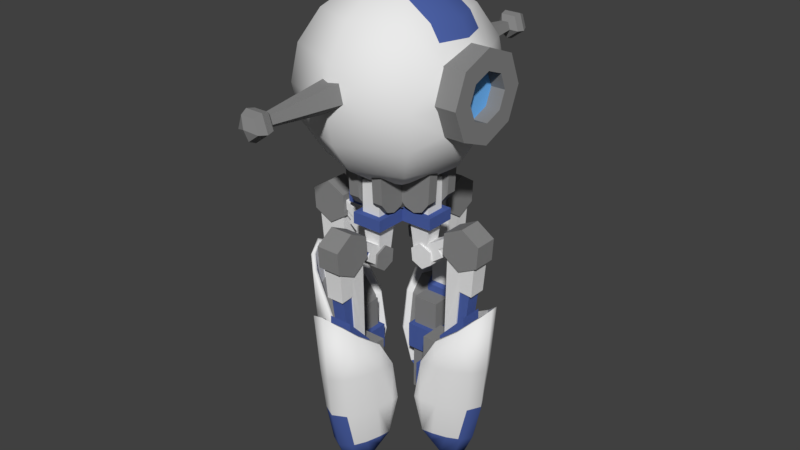 # Source: bleep.blend  (saved by Blender 2.78.0; exported with 4.5.12 LTS)
import bpy
from mathutils import Matrix  # noqa: F401  (used for matrix-valued properties, if any)

bpy.ops.wm.read_factory_settings(use_empty=True)
scene = bpy.context.scene
scene.name = 'Scene'

# ---- collections
col_collection_1 = bpy.data.collections.new('Collection 1'); scene.collection.children.link(col_collection_1)

# ---- materials (node trees are filled in below, after node groups)
mat_pomi_c1 = bpy.data.materials.new('pomi c1')
mat_pomi_c1.alpha_threshold = 0.0
mat_pomi_c1.use_transparent_shadow = False
mat_pomi_c1.diffuse_color = (0.814, 0.814, 0.814, 1.0)
mat_pomi_c1.roughness = 0.5
mat_pomi_c1.line_color = (0.0, 0.0, 0.0, 1.0)
mat_pomi_c3 = bpy.data.materials.new('pomi c3')
mat_pomi_c3.alpha_threshold = 0.0
mat_pomi_c3.use_transparent_shadow = False
mat_pomi_c3.diffuse_color = (0.2462, 0.2462, 0.2462, 1.0)
mat_pomi_c3.roughness = 0.5
mat_pomi_c2 = bpy.data.materials.new('pomi c2')
mat_pomi_c2.alpha_threshold = 0.0
mat_pomi_c2.use_transparent_shadow = False
mat_pomi_c2.diffuse_color = (0.07279, 0.1194, 0.3757, 1.0)
mat_pomi_c2.roughness = 0.5
mat_pomi_c4 = bpy.data.materials.new('pomi c4')
mat_pomi_c4.alpha_threshold = 0.0
mat_pomi_c4.use_transparent_shadow = False
mat_pomi_c4.diffuse_color = (0.1714, 0.4981, 1.0, 1.0)
mat_pomi_c4.roughness = 0.5
mat_pomi_c5 = bpy.data.materials.new('pomi c5')
mat_pomi_c5.alpha_threshold = 0.0
mat_pomi_c5.use_transparent_shadow = False
mat_pomi_c5.roughness = 0.5

# ---- material node trees

# ---- world
world_world = bpy.data.worlds.new('World'); scene.world = world_world
world_world.color = (0.05088, 0.05088, 0.05088)
world_world.use_sun_shadow = False
world_world.sun_shadow_jitter_overblur = 0.0
world_world.cycles.sampling_method = 'MANUAL'

# ---- meshes
me_cube_008 = bpy.data.meshes.new('Cube.008')
me_cube_008.from_pydata([(0.09708, 0.6498, -0.007928), (-5.322e-10, 1.014, 0.2169), (0.1203, 1.014, 0.2169), (-5.322e-10, 0.8266, 0.3403), (-5.322e-10, 0.6262, 0.24), (-5.322e-10, 0.6128, 0.01643), (0.1203, 0.6128, 0.01643), (0.1203, 0.7998, -0.107), (-5.322e-10, 0.9328, -0.3421), (0.09132, 0.9328, -0.3421), (-5.322e-10, 0.6282, -0.8439), (0.08724, 0.7651, -0.7031), (0.07423, 0.9328, -0.3421), (0.07423, 0.7914, -0.3305), (-5.322e-10, 0.8987, -0.3398), (-5.322e-10, 0.5983, -0.8794), (0.1182, 0.5983, -0.8794), (-5.322e-10, 0.5983, -0.9593), (0.1189, 0.8849, -0.8798), (-5.322e-10, 0.4107, -0.9593), (0.0, 0.8849, -0.8799), (-5.322e-10, 0.3542, -1.553), (0.1716, 0.3542, -1.553), (0.1446, 0.4063, -1.553), (-5.322e-10, 0.4063, -2.073), (0.1446, 0.4063, -2.073), (-5.322e-10, 0.9401, -1.999), (-5.322e-10, 0.756, -2.361), (0.05838, 0.7301, -2.325), (0.1153, 0.8889, -1.987), (-5.322e-10, 1.026, -1.621), (0.1359, 0.9588, -1.587), (-5.322e-10, 1.07, -1.153), (0.1518, 1.007, -1.127), (-5.322e-10, 1.086, -0.4756), (0.1433, 1.012, -0.5354), (0.1459, 0.6625, -2.197), (0.2484, 0.8618, -1.552), (0.2732, 0.8989, -1.095), (0.2414, 0.9017, -0.6443), (0.2914, 0.6607, -1.917), (0.3309, 0.7277, -1.517), (0.3367, 0.721, -0.7747), (0.2915, 0.5453, -1.895), (0.3789, 0.5695, -1.489), (0.3645, 0.5642, -1.05), (0.3569, 0.4897, -1.477), (0.3176, 0.5387, -1.489), (0.3252, 0.6041, -1.081), (-5.322e-10, 1.026, -0.8798), (0.1491, 0.9551, -0.8798), (0.2521, 0.5861, -1.888), (0.2368, 0.8568, -0.8798), (0.2974, 0.721, -0.8798), (0.1066, 0.7006, -2.169), (-5.322e-10, 0.7509, -2.272), (0.1716, 0.5734, -1.273), (0.1187, 0.6041, -1.081), (0.1182, 0.5933, -1.148), (0.1347, 0.5933, -1.148), (0.1347, 0.5734, -1.273), (0.1716, 0.5387, -1.489), (0.1716, 0.5463, -1.553), (0.1446, 0.5463, -1.553), (0.1446, 0.5861, -1.888), (0.1446, 0.6586, -2.073), (0.1189, 0.7058, -0.8799), (0.08108, 0.7519, -2.314), (-5.322e-10, 0.7773, -2.373), (-5.322e-10, 1.112, -0.4439), (0.1854, 1.034, -0.53), (0.188, 0.6843, -2.192), (0.2835, 0.9236, -0.6388), (0.3788, 0.7429, -0.7692), (0.2632, 0.6238, -2.036), (0.3335, 0.5672, -1.89), (0.3969, 0.586, -1.044), (0.3986, 0.5119, -1.474), (-5.322e-10, 0.6498, -0.007928), (-5.322e-10, 0.9568, -0.02842), (0.09708, 0.9568, -0.02842), (-5.322e-10, 1.0, -0.006724), (0.1203, 1.0, -0.006724), (0.1203, 0.8266, 0.3403), (0.1203, 0.6262, 0.24), (-5.322e-10, 0.7998, -0.107), (0.09708, 0.7998, -0.107), (0.09132, 0.7914, -0.3305), (0.08724, 0.6282, -0.8439), (0.07101, 0.7651, -0.7031), (0.07101, 0.8707, -0.5814), (0.07423, 0.8987, -0.3398), (-5.322e-10, 0.8707, -0.5814), (0.1205, 0.8707, -0.5814), (0.1182, 0.5983, -0.9593), (0.1347, 0.4107, -0.9593), (0.1347, 0.5983, -0.9593), (-5.322e-10, 0.4107, -1.273), (0.1347, 0.4107, -1.273), (-5.322e-10, 0.3542, -1.273), (0.1716, 0.3542, -1.273), (-5.322e-10, 0.4063, -1.553), (-5.322e-10, 0.7037, -2.073), (0.2181, 0.7777, -1.952), (0.3567, 0.7469, -1.066), (0.2243, 0.5994, -2.035), (0.1963, 0.6301, -1.995), (0.0, 0.4583, -2.073), (0.0, 0.6414, -2.073), (0.08322, 0.4583, -2.073), (0.08322, 0.6414, -2.073), (0.0, 0.4583, -1.901), (0.0, 0.6414, -1.901), (0.08322, 0.4583, -1.901), (0.08322, 0.6414, -1.901), (0.1364, 0.866, -1.98), (-5.322e-10, 1.029, -1.587)], [], [(46, 77, 76, 45), (46, 43, 75, 77), (4, 84, 83, 3), (2, 83, 84, 6, 7, 82), (1, 2, 82, 81), (86, 80, 79, 85, 81, 82, 7), (17, 19, 95, 96, 94), (86, 0, 88, 11, 87, 9, 80), (79, 80, 9, 8), (78, 10, 88, 0), (87, 13, 12, 9), (12, 91, 14, 8), (91, 90, 92, 14), (11, 89, 13, 87), (91, 13, 89, 90), (5, 85, 78, 0, 86, 7, 6), (16, 15, 17, 94), (97, 98, 95, 19), (95, 98, 60, 59, 96), (3, 83, 2, 1), (5, 6, 84, 4), (93, 90, 89, 11, 88, 10, 15, 16), (56, 60, 98, 97, 99, 100), (100, 99, 21, 22), (90, 93, 18, 20, 92), (23, 101, 24, 25), (65, 25, 24, 107, 109, 110, 108, 102), (68, 26, 29, 67), (29, 26, 30, 31), (31, 116, 32, 33), (33, 32, 69, 70), (43, 51, 106, 105), (73, 76, 104), (44, 41, 104, 76), (40, 75, 74), (44, 76, 77), (75, 44, 77), (35, 50, 52, 39), (42, 53, 48, 45), (29, 31, 115), (45, 48, 47, 46), (36, 54, 55, 28), (46, 47, 51, 43), (49, 20, 18, 66, 53, 52, 50), (34, 49, 50, 35), (39, 52, 53, 42), (28, 55, 27), (47, 61, 62, 63, 64, 51), (48, 57, 58, 59, 60, 56, 61, 47), (48, 53, 66, 57), (33, 70, 72, 38), (40, 103, 37, 41), (36, 71, 74, 105), (62, 61, 56, 100, 22), (59, 58, 94, 96), (73, 72, 39, 42), (72, 70, 35, 39), (70, 69, 34, 35), (76, 73, 42, 45), (67, 71, 36, 28), (68, 67, 28, 27), (22, 21, 101, 23, 63, 62), (41, 44, 75, 40), (38, 37, 31, 33), (103, 71, 67, 29, 115), (103, 40, 74, 71), (104, 38, 72, 73), (41, 37, 38, 104), (74, 75, 43, 105), (106, 54, 36, 105), (23, 25, 65, 64, 63), (51, 64, 65, 106), (55, 54, 65, 102), (106, 65, 54), (66, 18, 93, 16, 94, 58, 57), (108, 110, 114, 112), (110, 109, 113, 114), (109, 107, 111, 113), (111, 112, 114, 113), (115, 31, 37, 103), (116, 31, 30)])
me_cube_008.polygons.foreach_set('use_smooth', [1, 1, 0, 0, 0, 0, 0, 0, 0, 0, 0, 0, 0, 0, 0, 0, 0, 0, 0, 0, 0, 0, 0, 0, 0, 0, 0, 1, 1, 1, 1, 0, 1, 1, 1, 1, 1, 0, 0, 1, 0, 0, 0, 0, 0, 0, 0, 0, 0, 0, 1, 1, 1, 0, 0, 1, 1, 1, 1, 1, 1, 0, 1, 1, 1, 1, 1, 1, 1, 0, 0, 0, 0, 0, 0, 0, 0, 0, 0, 1, 1])
me_cube_008.polygons.foreach_set('material_index', [0, 0, 1, 1, 1, 1, 1, 0, 0, 0, 0, 0, 2, 0, 2, 1, 2, 1, 1, 1, 1, 2, 2, 2, 2, 1, 1, 2, 2, 0, 0, 2, 0, 0, 2, 0, 0, 0, 0, 2, 0, 2, 0, 1, 0, 0, 2, 1, 1, 1, 0, 0, 2, 2, 1, 0, 0, 0, 0, 2, 2, 2, 0, 0, 2, 2, 0, 0, 2, 2, 1, 1, 1, 1, 2, 1, 1, 1, 1, 0, 2])
me_cube_008.materials.append(mat_pomi_c1)
me_cube_008.materials.append(mat_pomi_c3)
me_cube_008.materials.append(mat_pomi_c2)
me_cube_008.use_remesh_preserve_volume = False
me_cube_008.use_remesh_preserve_attributes = False
me_cube_008.use_mirror_vertex_groups = False
me_cube_008.update()
me_cube_007 = bpy.data.meshes.new('Cube.007')
me_cube_007.from_pydata([(-0.1155, 0.2813, 3.759), (-0.1155, 0.2813, 4.191), (-0.1155, 0.5748, 3.759), (-0.1155, 0.5748, 4.191), (0.1492, 0.2813, 3.759), (0.1492, 0.2813, 4.191), (0.1492, 0.5748, 3.759), (0.1492, 0.5748, 4.191), (-0.1932, 0.195, 3.759), (-0.1932, 0.661, 3.759), (0.227, 0.195, 3.759), (0.227, 0.661, 3.759), (-0.1932, 0.195, 3.601), (-0.1932, 0.661, 3.601), (0.227, 0.195, 3.601), (0.227, 0.661, 3.601), (-0.112, 0.2851, 3.601), (-0.112, 0.571, 3.601), (0.1457, 0.2851, 3.601), (0.1457, 0.571, 3.601), (-0.07291, 0.3285, 3.088), (-0.07291, 0.5276, 3.088), (0.1067, 0.3285, 3.088), (0.1067, 0.5276, 3.088)], [], [(0, 1, 3, 2), (2, 3, 7, 6), (6, 7, 5, 4), (4, 5, 1, 0), (0, 2, 9, 8), (7, 3, 1, 5), (9, 11, 15, 13), (6, 4, 10, 11), (4, 0, 8, 10), (2, 6, 11, 9), (15, 14, 18, 19), (11, 10, 14, 15), (8, 9, 13, 12), (10, 8, 12, 14), (18, 16, 20, 22), (12, 13, 17, 16), (14, 12, 16, 18), (13, 15, 19, 17), (21, 23, 22, 20), (17, 19, 23, 21), (19, 18, 22, 23), (16, 17, 21, 20)])
me_cube_007.polygons.foreach_set('material_index', [1, 1, 1, 1, 0, 1, 0, 0, 0, 0, 0, 0, 0, 0, 1, 0, 0, 0, 1, 1, 1, 1])
me_cube_007.materials.append(mat_pomi_c2)
me_cube_007.materials.append(mat_pomi_c1)
me_cube_007.use_remesh_preserve_volume = False
me_cube_007.use_remesh_preserve_attributes = False
me_cube_007.use_mirror_vertex_groups = False
me_cube_007.update()
me_cube_006 = bpy.data.meshes.new('Cube.006')
me_cube_006.from_pydata([(-0.08883, 0.4796, 1.65), (-0.06769, 0.9979, 1.976), (-0.08883, 0.6213, 1.457), (-0.06769, 1.115, 1.822), (0.1199, 0.4796, 1.65), (0.1014, 0.9979, 1.976), (0.1199, 0.6213, 1.457), (0.1014, 1.115, 1.822), (-0.1165, 0.6252, 1.42), (0.1477, 0.6252, 1.42), (-0.1165, 0.4845, 1.318), (0.1477, 0.4845, 1.318), (-0.1165, 0.3257, 1.389), (0.1477, 0.3257, 1.389), (-0.1165, 0.3075, 1.562), (0.1477, 0.3075, 1.562), (-0.1165, 0.4482, 1.664), (0.1477, 0.4482, 1.664), (-0.1165, 0.6071, 1.593), (0.1477, 0.6071, 1.593), (-0.08883, 0.6071, 1.593), (-0.06769, 1.057, 1.899), (0.1199, 0.6071, 1.593), (0.1014, 1.057, 1.899), (-0.08883, 0.6252, 1.42), (0.1199, 0.6252, 1.42), (0.1199, 0.4845, 1.318), (-0.08883, 0.4845, 1.318), (0.1199, 0.3257, 1.389), (-0.08883, 0.3257, 1.389), (0.1199, 0.3075, 1.562), (-0.08883, 0.3075, 1.562), (0.1199, 0.4482, 1.664), (-0.08883, 0.4482, 1.664), (-0.1165, 0.4796, 1.65), (0.1477, 0.4796, 1.65), (-0.1165, 0.6213, 1.457), (0.1477, 0.6213, 1.457), (-0.07932, 0.6421, 1.744), (-0.07932, 0.7755, 1.568), (0.1131, 0.7755, 1.568), (0.1131, 0.6421, 1.744), (0.1131, 0.7088, 1.656), (-0.07932, 0.7088, 1.656), (-0.07446, 0.763, 1.82), (-0.07446, 0.8896, 1.653), (0.1082, 0.8896, 1.653), (0.1082, 0.763, 1.82), (0.1082, 0.8263, 1.736), (-0.07446, 0.8263, 1.736), (-0.05512, 0.8896, 1.653), (-0.05895, 0.7755, 1.568), (0.08886, 0.8896, 1.653), (0.0927, 0.7755, 1.568), (0.08886, 0.8263, 1.736), (0.0927, 0.7088, 1.656), (-0.05512, 0.8263, 1.736), (-0.05895, 0.7088, 1.656), (-0.05512, 0.8739, 1.674), (-0.05895, 0.7598, 1.59), (0.08886, 0.8739, 1.674), (0.0927, 0.7598, 1.59)], [], [(49, 21, 3, 45), (45, 3, 7, 46), (48, 23, 5, 47), (47, 5, 1, 44), (23, 21, 1, 5), (25, 9, 11, 26), (26, 11, 13, 28), (28, 13, 15, 30), (30, 15, 17, 32), (11, 9, 37, 19, 35, 17, 15, 13), (4, 35, 19, 22), (6, 37, 9, 25), (8, 10, 12, 14, 16, 34, 18, 36), (7, 3, 21, 23), (46, 7, 23, 48), (44, 1, 21, 49), (36, 2, 24, 8), (2, 6, 25, 24), (34, 0, 20, 18), (14, 31, 33, 16), (31, 30, 32, 33), (12, 29, 31, 14), (29, 28, 30, 31), (10, 27, 29, 12), (27, 26, 28, 29), (8, 24, 27, 10), (24, 25, 26, 27), (33, 32, 4, 0), (16, 33, 0, 34), (32, 17, 35, 4), (18, 20, 2, 36), (22, 19, 37, 6), (0, 38, 43, 20), (6, 40, 42, 22), (4, 41, 38, 0), (22, 42, 41, 4), (2, 39, 40, 6), (20, 43, 39, 2), (38, 44, 49, 43), (42, 40, 53, 55), (41, 47, 44, 38), (42, 48, 47, 41), (53, 51, 59, 61), (39, 43, 57, 51), (57, 56, 58, 59), (43, 49, 56, 57), (49, 45, 50, 56), (61, 59, 58, 60), (46, 48, 54, 52), (48, 42, 55, 54), (50, 52, 60, 58), (61, 60, 54, 55)])
me_cube_006.use_remesh_preserve_volume = False
me_cube_006.use_remesh_preserve_attributes = False
me_cube_006.use_mirror_vertex_groups = False
me_cube_006.update()
me_cube_004 = bpy.data.meshes.new('Cube.004')
me_cube_004.from_pydata([(0.09708, 0.6498, -0.007928), (-5.322e-10, 1.014, 0.2169), (0.1203, 1.014, 0.2169), (-5.322e-10, 0.8266, 0.3403), (-5.322e-10, 0.6262, 0.24), (-5.322e-10, 0.6128, 0.01643), (0.1203, 0.6128, 0.01643), (0.1203, 0.7998, -0.107), (-5.322e-10, 0.9328, -0.3421), (0.09132, 0.9328, -0.3421), (-5.322e-10, 0.6282, -0.8439), (0.08724, 0.7651, -0.7031), (0.07423, 0.9328, -0.3421), (0.07423, 0.7914, -0.3305), (-5.322e-10, 0.8987, -0.3398), (-5.322e-10, 0.5983, -0.8794), (0.1182, 0.5983, -0.8794), (-5.322e-10, 0.5983, -0.9593), (0.1189, 0.8849, -0.8798), (-5.322e-10, 0.4107, -0.9593), (0.0, 0.8849, -0.8799), (-5.322e-10, 0.3542, -1.553), (0.1716, 0.3542, -1.553), (0.1446, 0.4063, -1.553), (-5.322e-10, 0.4063, -2.073), (0.1446, 0.4063, -2.073), (-5.322e-10, 0.9401, -1.999), (-5.322e-10, 0.756, -2.361), (0.05838, 0.7301, -2.325), (0.1153, 0.8889, -1.987), (-5.322e-10, 1.026, -1.621), (0.1359, 0.9588, -1.587), (-5.322e-10, 1.07, -1.153), (0.1518, 1.007, -1.127), (-5.322e-10, 1.086, -0.4756), (0.1433, 1.012, -0.5354), (0.1459, 0.6625, -2.197), (0.2484, 0.8618, -1.552), (0.2732, 0.8989, -1.095), (0.2414, 0.9017, -0.6443), (0.2914, 0.6607, -1.917), (0.3309, 0.7277, -1.517), (0.3367, 0.721, -0.7747), (0.2915, 0.5453, -1.895), (0.3789, 0.5695, -1.489), (0.3645, 0.5642, -1.05), (0.3569, 0.4897, -1.477), (0.3176, 0.5387, -1.489), (0.3252, 0.6041, -1.081), (-5.322e-10, 1.026, -0.8798), (0.1491, 0.9551, -0.8798), (0.2521, 0.5861, -1.888), (0.2368, 0.8568, -0.8798), (0.2974, 0.721, -0.8798), (0.1066, 0.7006, -2.169), (-5.322e-10, 0.7509, -2.272), (0.1716, 0.5734, -1.273), (0.1187, 0.6041, -1.081), (0.1182, 0.5933, -1.148), (0.1347, 0.5933, -1.148), (0.1347, 0.5734, -1.273), (0.1716, 0.5387, -1.489), (0.1716, 0.5463, -1.553), (0.1446, 0.5463, -1.553), (0.1446, 0.5861, -1.888), (0.1446, 0.6586, -2.073), (0.1189, 0.7058, -0.8799), (0.08108, 0.7519, -2.314), (-5.322e-10, 0.7773, -2.373), (-5.322e-10, 1.112, -0.4439), (0.1854, 1.034, -0.53), (0.188, 0.6843, -2.192), (0.2835, 0.9236, -0.6388), (0.3788, 0.7429, -0.7692), (0.2632, 0.6238, -2.036), (0.3335, 0.5672, -1.89), (0.3969, 0.586, -1.044), (0.3986, 0.5119, -1.474), (-5.322e-10, 0.6498, -0.007928), (-5.322e-10, 0.9568, -0.02842), (0.09708, 0.9568, -0.02842), (-5.322e-10, 1.0, -0.006724), (0.1203, 1.0, -0.006724), (0.1203, 0.8266, 0.3403), (0.1203, 0.6262, 0.24), (-5.322e-10, 0.7998, -0.107), (0.09708, 0.7998, -0.107), (0.09132, 0.7914, -0.3305), (0.08724, 0.6282, -0.8439), (0.07101, 0.7651, -0.7031), (0.07101, 0.8707, -0.5814), (0.07423, 0.8987, -0.3398), (-5.322e-10, 0.8707, -0.5814), (0.1205, 0.8707, -0.5814), (0.1182, 0.5983, -0.9593), (0.1347, 0.4107, -0.9593), (0.1347, 0.5983, -0.9593), (-5.322e-10, 0.4107, -1.273), (0.1347, 0.4107, -1.273), (-5.322e-10, 0.3542, -1.273), (0.1716, 0.3542, -1.273), (-5.322e-10, 0.4063, -1.553), (-5.322e-10, 0.7037, -2.073), (0.2181, 0.7777, -1.952), (0.3567, 0.7469, -1.066), (0.2243, 0.5994, -2.035), (0.1963, 0.6301, -1.995), (0.0, 0.4583, -2.073), (0.0, 0.6414, -2.073), (0.08322, 0.4583, -2.073), (0.08322, 0.6414, -2.073), (0.0, 0.4583, -1.901), (0.0, 0.6414, -1.901), (0.08322, 0.4583, -1.901), (0.08322, 0.6414, -1.901), (0.1364, 0.866, -1.98), (-5.322e-10, 1.029, -1.587)], [], [(46, 77, 76, 45), (46, 43, 75, 77), (4, 84, 83, 3), (2, 83, 84, 6, 7, 82), (1, 2, 82, 81), (86, 80, 79, 85, 81, 82, 7), (17, 19, 95, 96, 94), (86, 0, 88, 11, 87, 9, 80), (79, 80, 9, 8), (78, 10, 88, 0), (87, 13, 12, 9), (12, 91, 14, 8), (91, 90, 92, 14), (11, 89, 13, 87), (91, 13, 89, 90), (5, 85, 78, 0, 86, 7, 6), (16, 15, 17, 94), (97, 98, 95, 19), (95, 98, 60, 59, 96), (3, 83, 2, 1), (5, 6, 84, 4), (93, 90, 89, 11, 88, 10, 15, 16), (56, 60, 98, 97, 99, 100), (100, 99, 21, 22), (90, 93, 18, 20, 92), (23, 101, 24, 25), (65, 25, 24, 107, 109, 110, 108, 102), (68, 26, 29, 67), (29, 26, 30, 31), (31, 116, 32, 33), (33, 32, 69, 70), (43, 51, 106, 105), (73, 76, 104), (44, 41, 104, 76), (40, 75, 74), (44, 76, 77), (75, 44, 77), (35, 50, 52, 39), (42, 53, 48, 45), (29, 31, 115), (45, 48, 47, 46), (36, 54, 55, 28), (46, 47, 51, 43), (49, 20, 18, 66, 53, 52, 50), (34, 49, 50, 35), (39, 52, 53, 42), (28, 55, 27), (47, 61, 62, 63, 64, 51), (48, 57, 58, 59, 60, 56, 61, 47), (48, 53, 66, 57), (33, 70, 72, 38), (40, 103, 37, 41), (36, 71, 74, 105), (62, 61, 56, 100, 22), (59, 58, 94, 96), (73, 72, 39, 42), (72, 70, 35, 39), (70, 69, 34, 35), (76, 73, 42, 45), (67, 71, 36, 28), (68, 67, 28, 27), (22, 21, 101, 23, 63, 62), (41, 44, 75, 40), (38, 37, 31, 33), (103, 71, 67, 29, 115), (103, 40, 74, 71), (104, 38, 72, 73), (41, 37, 38, 104), (74, 75, 43, 105), (106, 54, 36, 105), (23, 25, 65, 64, 63), (51, 64, 65, 106), (55, 54, 65, 102), (106, 65, 54), (66, 18, 93, 16, 94, 58, 57), (108, 110, 114, 112), (110, 109, 113, 114), (109, 107, 111, 113), (111, 112, 114, 113), (115, 31, 37, 103), (116, 31, 30)])
me_cube_004.polygons.foreach_set('use_smooth', [1, 1, 0, 0, 0, 0, 0, 0, 0, 0, 0, 0, 0, 0, 0, 0, 0, 0, 0, 0, 0, 0, 0, 0, 0, 0, 0, 1, 1, 1, 1, 0, 1, 1, 1, 1, 1, 0, 0, 1, 0, 0, 0, 0, 0, 0, 0, 0, 0, 0, 1, 1, 1, 0, 0, 1, 1, 1, 1, 1, 1, 0, 1, 1, 1, 1, 1, 1, 1, 0, 0, 0, 0, 0, 0, 0, 0, 0, 0, 1, 1])
me_cube_004.polygons.foreach_set('material_index', [0, 0, 1, 1, 1, 1, 1, 0, 0, 0, 0, 0, 2, 0, 2, 1, 2, 1, 1, 1, 1, 2, 2, 2, 2, 1, 1, 2, 2, 0, 0, 2, 0, 0, 2, 0, 0, 0, 0, 2, 0, 2, 0, 1, 0, 0, 2, 1, 1, 1, 0, 0, 2, 2, 1, 0, 0, 0, 0, 2, 2, 2, 0, 0, 2, 2, 0, 0, 2, 2, 1, 1, 1, 1, 2, 1, 1, 1, 1, 0, 2])
me_cube_004.materials.append(mat_pomi_c1)
me_cube_004.materials.append(mat_pomi_c3)
me_cube_004.materials.append(mat_pomi_c2)
me_cube_004.use_remesh_preserve_volume = False
me_cube_004.use_remesh_preserve_attributes = False
me_cube_004.use_mirror_vertex_groups = False
me_cube_004.update()
me_cube_002 = bpy.data.meshes.new('Cube.002')
me_cube_002.from_pydata([(-0.08883, 0.4796, 1.65), (-0.06769, 0.9979, 1.976), (-0.08883, 0.6213, 1.457), (-0.06769, 1.115, 1.822), (0.1199, 0.4796, 1.65), (0.1014, 0.9979, 1.976), (0.1199, 0.6213, 1.457), (0.1014, 1.115, 1.822), (-0.1165, 0.6252, 1.42), (0.1477, 0.6252, 1.42), (-0.1165, 0.4845, 1.318), (0.1477, 0.4845, 1.318), (-0.1165, 0.3257, 1.389), (0.1477, 0.3257, 1.389), (-0.1165, 0.3075, 1.562), (0.1477, 0.3075, 1.562), (-0.1165, 0.4482, 1.664), (0.1477, 0.4482, 1.664), (-0.1165, 0.6071, 1.593), (0.1477, 0.6071, 1.593), (-0.08883, 0.6071, 1.593), (-0.06769, 1.057, 1.899), (0.1199, 0.6071, 1.593), (0.1014, 1.057, 1.899), (-0.08883, 0.6252, 1.42), (0.1199, 0.6252, 1.42), (0.1199, 0.4845, 1.318), (-0.08883, 0.4845, 1.318), (0.1199, 0.3257, 1.389), (-0.08883, 0.3257, 1.389), (0.1199, 0.3075, 1.562), (-0.08883, 0.3075, 1.562), (0.1199, 0.4482, 1.664), (-0.08883, 0.4482, 1.664), (-0.1165, 0.4796, 1.65), (0.1477, 0.4796, 1.65), (-0.1165, 0.6213, 1.457), (0.1477, 0.6213, 1.457), (-0.07932, 0.6421, 1.744), (-0.07932, 0.7755, 1.568), (0.1131, 0.7755, 1.568), (0.1131, 0.6421, 1.744), (0.1131, 0.7088, 1.656), (-0.07932, 0.7088, 1.656), (-0.07446, 0.763, 1.82), (-0.07446, 0.8896, 1.653), (0.1082, 0.8896, 1.653), (0.1082, 0.763, 1.82), (0.1082, 0.8263, 1.736), (-0.07446, 0.8263, 1.736), (-0.05512, 0.8896, 1.653), (-0.05895, 0.7755, 1.568), (0.08886, 0.8896, 1.653), (0.0927, 0.7755, 1.568), (0.08886, 0.8263, 1.736), (0.0927, 0.7088, 1.656), (-0.05512, 0.8263, 1.736), (-0.05895, 0.7088, 1.656), (-0.05512, 0.8739, 1.674), (-0.05895, 0.7598, 1.59), (0.08886, 0.8739, 1.674), (0.0927, 0.7598, 1.59)], [], [(49, 21, 3, 45), (45, 3, 7, 46), (48, 23, 5, 47), (47, 5, 1, 44), (23, 21, 1, 5), (25, 9, 11, 26), (26, 11, 13, 28), (28, 13, 15, 30), (30, 15, 17, 32), (11, 9, 37, 19, 35, 17, 15, 13), (4, 35, 19, 22), (6, 37, 9, 25), (8, 10, 12, 14, 16, 34, 18, 36), (7, 3, 21, 23), (46, 7, 23, 48), (44, 1, 21, 49), (36, 2, 24, 8), (2, 6, 25, 24), (34, 0, 20, 18), (14, 31, 33, 16), (31, 30, 32, 33), (12, 29, 31, 14), (29, 28, 30, 31), (10, 27, 29, 12), (27, 26, 28, 29), (8, 24, 27, 10), (24, 25, 26, 27), (33, 32, 4, 0), (16, 33, 0, 34), (32, 17, 35, 4), (18, 20, 2, 36), (22, 19, 37, 6), (0, 38, 43, 20), (6, 40, 42, 22), (4, 41, 38, 0), (22, 42, 41, 4), (2, 39, 40, 6), (20, 43, 39, 2), (38, 44, 49, 43), (42, 40, 53, 55), (41, 47, 44, 38), (42, 48, 47, 41), (53, 51, 59, 61), (39, 43, 57, 51), (57, 56, 58, 59), (43, 49, 56, 57), (49, 45, 50, 56), (61, 59, 58, 60), (46, 48, 54, 52), (48, 42, 55, 54), (50, 52, 60, 58), (61, 60, 54, 55)])
me_cube_002.polygons.foreach_set('material_index', [0, 0, 0, 0, 0, 1, 1, 1, 1, 1, 1, 1, 1, 0, 0, 0, 1, 1, 1, 1, 1, 1, 1, 1, 1, 1, 1, 1, 1, 1, 1, 1, 0, 0, 0, 0, 0, 0, 0, 0, 0, 0, 0, 0, 2, 0, 0, 2, 0, 0, 0, 2])
me_cube_002.materials.append(mat_pomi_c1)
me_cube_002.materials.append(mat_pomi_c3)
me_cube_002.materials.append(mat_pomi_c2)
me_cube_002.use_remesh_preserve_volume = False
me_cube_002.use_remesh_preserve_attributes = False
me_cube_002.use_mirror_vertex_groups = False
me_cube_002.update()
me_cube_001 = bpy.data.meshes.new('Cube.001')
me_cube_001.from_pydata([(-0.1155, 0.2813, 3.759), (-0.1155, 0.2813, 4.191), (-0.1155, 0.5748, 3.759), (-0.1155, 0.5748, 4.191), (0.1492, 0.2813, 3.759), (0.1492, 0.2813, 4.191), (0.1492, 0.5748, 3.759), (0.1492, 0.5748, 4.191), (-0.1932, 0.195, 3.759), (-0.1932, 0.661, 3.759), (0.227, 0.195, 3.759), (0.227, 0.661, 3.759), (-0.1932, 0.195, 3.601), (-0.1932, 0.661, 3.601), (0.227, 0.195, 3.601), (0.227, 0.661, 3.601), (-0.112, 0.2851, 3.601), (-0.112, 0.571, 3.601), (0.1457, 0.2851, 3.601), (0.1457, 0.571, 3.601), (-0.07291, 0.3285, 3.088), (-0.07291, 0.5276, 3.088), (0.1067, 0.3285, 3.088), (0.1067, 0.5276, 3.088)], [], [(0, 1, 3, 2), (2, 3, 7, 6), (6, 7, 5, 4), (4, 5, 1, 0), (0, 2, 9, 8), (7, 3, 1, 5), (9, 11, 15, 13), (6, 4, 10, 11), (4, 0, 8, 10), (2, 6, 11, 9), (15, 14, 18, 19), (11, 10, 14, 15), (8, 9, 13, 12), (10, 8, 12, 14), (18, 16, 20, 22), (12, 13, 17, 16), (14, 12, 16, 18), (13, 15, 19, 17), (21, 23, 22, 20), (17, 19, 23, 21), (19, 18, 22, 23), (16, 17, 21, 20)])
me_cube_001.polygons.foreach_set('material_index', [0, 0, 0, 0, 1, 0, 1, 1, 1, 1, 1, 1, 1, 1, 0, 1, 1, 1, 0, 0, 0, 0])
me_cube_001.materials.append(mat_pomi_c1)
me_cube_001.materials.append(mat_pomi_c2)
me_cube_001.use_remesh_preserve_volume = False
me_cube_001.use_remesh_preserve_attributes = False
me_cube_001.use_mirror_vertex_groups = False
me_cube_001.update()
me_sphere = bpy.data.meshes.new('Sphere')
me_sphere.from_pydata([(-0.01479, -0.613, 8.192), (-0.01479, 0.0, 8.309), (0.401, -0.4408, 8.192), (0.7535, -0.7933, 7.859), (0.989, -1.029, 7.361), (1.072, -1.111, 6.773), (0.989, -1.029, 6.185), (0.7535, -0.7933, 5.686), (0.401, -0.4408, 5.353), (0.5732, 0.0, 8.192), (1.072, 0.0, 7.859), (1.072, 0.0, 5.686), (0.5732, 0.0, 5.353), (-0.01479, 0.0, 5.236), (-0.6028, 0.0, 8.192), (-1.101, 0.0, 7.859), (-1.434, 0.0, 7.361), (-1.551, 0.0, 6.773), (-1.434, 0.0, 6.185), (-1.101, 0.0, 5.686), (-0.6028, 0.0, 5.353), (-0.4306, -0.4408, 8.192), (-0.783, -0.7933, 7.859), (-1.019, -1.029, 7.361), (-1.101, -1.111, 6.773), (-1.019, -1.029, 6.185), (-0.783, -0.7933, 5.686), (-0.4306, -0.4408, 5.353), (-0.01479, -1.111, 7.859), (-0.01479, -1.445, 7.361), (-0.01479, -1.562, 6.773), (-0.01479, -1.445, 6.185), (-0.01479, -1.111, 5.686), (-0.01479, -0.613, 5.353), (1.21, -0.4943, 7.33), (1.245, -0.6799, 6.771), (1.36, -0.1331, 6.211), (1.234, -0.5133, 6.369), (1.373, 0.0, 6.172), (1.273, 0.0, 7.519), (-0.01479, -1.371, 6.667), (-0.2566, -1.371, 6.843), (-0.1643, -1.371, 7.127), (0.1347, -1.371, 7.127), (0.227, -1.371, 6.843), (-0.01479, -2.632, 6.815), (-0.1161, -2.632, 6.888), (-0.07742, -2.632, 7.007), (0.04783, -2.632, 7.007), (0.08654, -2.632, 6.888), (-0.01479, -2.715, 6.709), (-0.2164, -2.715, 6.856), (-0.1394, -2.715, 7.093), (0.1098, -2.715, 7.093), (0.1868, -2.715, 6.856), (-0.01479, -2.842, 6.676), (-0.2476, -2.842, 6.846), (-0.1587, -2.842, 7.119), (0.1291, -2.842, 7.119), (0.218, -2.842, 6.846), (-0.01479, -2.964, 6.732), (-0.1947, -2.964, 6.863), (-0.126, -2.964, 7.074), (0.09638, -2.964, 7.074), (0.1651, -2.964, 6.863), (-0.01479, -3.043, 6.921), (1.558, -0.7311, 6.851), (1.558, -0.5235, 6.35), (1.558, 0.0, 6.143), (1.558, 0.0, 7.56), (1.558, -0.5235, 7.353), (1.165, -0.5036, 7.361), (1.158, -0.5235, 7.353), (1.172, -0.7311, 6.851), (1.229, 0.0, 7.56), (1.322, -0.1241, 6.185), (1.19, -0.5235, 6.35), (1.336, 0.0, 6.144), (1.334, 0.0, 6.143), (1.231, 0.0, 7.559), (1.201, -0.6985, 6.773), (1.558, -0.2896, 6.584), (1.558, -0.4003, 6.851), (1.558, 0.0, 6.473), (1.558, 0.0, 7.229), (1.558, -0.2896, 7.119), (1.323, -0.2896, 6.584), (1.323, -0.4003, 6.851), (1.323, 0.0, 6.473), (1.323, 0.0, 7.229), (1.323, -0.2896, 7.119), (-0.3313, -0.2333, 5.047), (-0.3313, -0.163, 5.367), (-0.3313, -0.7642, 5.099), (-0.3313, -0.8242, 6.172), (-0.1529, -0.2333, 5.047), (-0.1529, -0.163, 5.367), (-0.1529, -0.7642, 5.099), (-0.1529, -0.8242, 6.172), (-0.3313, -0.3411, 4.944), (-0.3313, -0.6461, 4.944), (-0.1529, -0.3411, 4.944), (-0.1529, -0.6461, 4.944), (-0.3313, -0.4936, 4.894), (-0.1529, -0.4936, 4.894), (0.1233, -0.2333, 5.047), (0.1233, -0.163, 5.367), (0.1233, -0.7642, 5.099), (0.1233, -0.8242, 6.172), (0.3018, -0.2333, 5.047), (0.3018, -0.163, 5.367), (0.3018, -0.7642, 5.099), (0.3018, -0.8242, 6.172), (0.1233, -0.3411, 4.944), (0.1233, -0.6461, 4.944), (0.3018, -0.3411, 4.944), (0.3018, -0.6461, 4.944), (0.1233, -0.4936, 4.894), (0.3018, -0.4936, 4.894), (-0.2938, -0.1216, 5.047), (-0.2235, -0.1216, 5.367), (-0.8247, -0.1216, 5.099), (-0.8847, -0.1216, 6.172), (-0.2938, -0.3001, 5.047), (-0.2235, -0.3001, 5.367), (-0.8247, -0.3001, 5.099), (-0.8847, -0.3001, 6.172), (-0.4016, -0.1216, 4.944), (-0.7066, -0.1216, 4.944), (-0.4016, -0.3001, 4.944), (-0.7066, -0.3001, 4.944), (-0.5541, -0.1216, 4.894), (-0.5541, -0.3001, 4.894), (0.2654, -0.1388, 5.047), (0.1951, -0.1388, 5.367), (0.7963, -0.1388, 5.099), (0.8563, -0.1388, 6.172), (0.2654, -0.3173, 5.047), (0.1951, -0.3173, 5.367), (0.7963, -0.3173, 5.099), (0.8563, -0.3173, 6.172), (0.3732, -0.1388, 4.944), (0.6782, -0.1388, 4.944), (0.3732, -0.3173, 4.944), (0.6782, -0.3173, 4.944), (0.5257, -0.1388, 4.894), (0.5257, -0.3173, 4.894), (1.21, 0.0, 7.625), (0.8948, -0.441, 7.859), (1.047, -0.4412, 7.62), (-0.01479, -0.4408, 8.225), (-0.9216, -0.4479, 7.859), (-1.25, -0.4551, 7.361), (-1.365, -0.4611, 6.773), (-1.246, -0.4652, 6.185)], [], [(32, 7, 6, 31), (30, 5, 4, 29), (28, 3, 2, 0), (33, 8, 7, 32), (31, 6, 5, 30), (29, 4, 3, 28), (0, 2, 150), (13, 8, 33), (8, 12, 11, 7), (6, 36, 37, 35, 5), (4, 34, 39, 147, 149, 148, 3), (2, 9, 1), (13, 12, 8), (7, 11, 38, 36, 6), (5, 35, 34, 4), (3, 148, 2), (14, 21, 1), (13, 27, 20), (19, 26, 25, 154, 18), (17, 153, 152, 16), (15, 151, 21, 14), (20, 27, 26, 19), (18, 154, 153, 17), (16, 152, 151, 15), (26, 32, 31, 25), (24, 30, 29, 23), (22, 28, 0, 21), (27, 33, 32, 26), (25, 31, 30, 24), (23, 29, 28, 22), (21, 0, 150), (13, 33, 27), (44, 43, 48, 49), (42, 41, 46, 47), (40, 44, 49, 45), (43, 42, 47, 48), (41, 40, 45, 46), (45, 49, 54, 50), (48, 47, 52, 53), (46, 45, 50, 51), (49, 48, 53, 54), (47, 46, 51, 52), (54, 53, 58, 59), (52, 51, 56, 57), (50, 54, 59, 55), (53, 52, 57, 58), (51, 50, 55, 56), (55, 59, 64, 60), (58, 57, 62, 63), (56, 55, 60, 61), (59, 58, 63, 64), (57, 56, 61, 62), (64, 63, 65), (62, 61, 65), (60, 64, 65), (63, 62, 65), (61, 60, 65), (66, 82, 85, 70), (72, 70, 69, 74, 79, 71), (73, 66, 70, 72), (76, 67, 66, 73, 80), (78, 68, 67, 76, 75, 77), (68, 83, 81, 67), (67, 81, 82, 66), (70, 85, 84, 69), (83, 88, 86, 81), (85, 90, 89, 84), (81, 86, 87, 82), (82, 87, 90, 85), (86, 88, 89, 90, 87), (91, 93, 94, 92), (93, 97, 98, 94), (97, 95, 96, 98), (95, 91, 92, 96), (97, 102, 101, 95), (102, 104, 101), (95, 101, 99, 91), (93, 100, 102, 97), (91, 99, 100, 93), (99, 103, 100), (101, 104, 103, 99), (100, 103, 104, 102), (105, 107, 108, 106), (107, 111, 112, 108), (111, 109, 110, 112), (109, 105, 106, 110), (111, 116, 115, 109), (116, 118, 115), (109, 115, 113, 105), (107, 114, 116, 111), (105, 113, 114, 107), (113, 117, 114), (115, 118, 117, 113), (114, 117, 118, 116), (119, 121, 122, 120), (121, 125, 126, 122), (125, 123, 124, 126), (123, 119, 120, 124), (125, 130, 129, 123), (130, 132, 129), (123, 129, 127, 119), (121, 128, 130, 125), (119, 127, 128, 121), (127, 131, 128), (129, 132, 131, 127), (128, 131, 132, 130), (133, 134, 136, 135), (135, 136, 140, 139), (139, 140, 138, 137), (137, 138, 134, 133), (139, 137, 143, 144), (144, 143, 146), (137, 133, 141, 143), (135, 139, 144, 142), (133, 135, 142, 141), (141, 142, 145), (143, 141, 145, 146), (142, 144, 146, 145), (2, 148, 10, 9), (148, 149, 147, 10), (150, 2, 1), (150, 1, 21), (153, 154, 25, 24), (152, 153, 24, 23), (151, 152, 23, 22), (21, 151, 22)])
me_sphere.polygons.foreach_set('use_smooth', [1, 1, 1, 1, 1, 1, 1, 1, 1, 1, 1, 1, 1, 1, 1, 1, 1, 1, 1, 1, 1, 1, 1, 1, 1, 1, 1, 1, 1, 1, 1, 1, 0, 0, 0, 0, 0, 0, 0, 0, 0, 0, 0, 0, 0, 0, 0, 0, 0, 0, 0, 0, 0, 0, 0, 0, 0, 0, 0, 0, 0, 0, 0, 0, 0, 0, 0, 0, 0, 0, 0, 0, 0, 0, 0, 0, 0, 0, 0, 0, 0, 0, 0, 0, 0, 0, 0, 0, 0, 0, 0, 0, 0, 0, 0, 0, 0, 0, 0, 0, 0, 0, 0, 0, 0, 0, 0, 0, 0, 0, 0, 0, 0, 0, 0, 0, 0, 0, 1, 1, 1, 1, 1, 1, 1, 1])
me_sphere.polygons.foreach_set('material_index', [0, 0, 0, 0, 0, 0, 0, 0, 0, 0, 0, 1, 0, 0, 0, 0, 1, 0, 0, 1, 1, 0, 1, 1, 0, 0, 0, 0, 0, 0, 0, 0, 2, 2, 2, 2, 2, 2, 2, 2, 2, 2, 2, 2, 2, 2, 2, 2, 2, 2, 2, 2, 2, 2, 2, 2, 2, 2, 2, 2, 2, 2, 2, 2, 2, 2, 2, 2, 2, 3, 2, 2, 2, 2, 2, 2, 2, 2, 2, 2, 2, 2, 2, 2, 2, 2, 2, 2, 2, 2, 2, 2, 2, 2, 2, 2, 2, 2, 2, 2, 2, 2, 2, 2, 2, 2, 2, 2, 2, 2, 2, 2, 2, 2, 2, 2, 2, 2, 1, 1, 1, 1, 0, 0, 0, 0])
me_sphere.materials.append(mat_pomi_c1)
me_sphere.materials.append(mat_pomi_c2)
me_sphere.materials.append(mat_pomi_c3)
me_sphere.materials.append(mat_pomi_c4)
me_sphere.materials.append(mat_pomi_c5)
me_sphere.use_remesh_preserve_volume = False
me_sphere.use_remesh_preserve_attributes = False
me_sphere.use_mirror_vertex_groups = False
me_sphere.update()

# ---- objects
ob_cube_002 = bpy.data.objects.new('Cube.002', me_cube_008)
ob_cube_005 = bpy.data.objects.new('Cube.005', me_cube_007)
ob_cube_004 = bpy.data.objects.new('Cube.004', me_cube_006)
ob_cube_003 = bpy.data.objects.new('Cube.003', me_cube_004)
ob_cube_001 = bpy.data.objects.new('Cube.001', me_cube_002)
ob_cube = bpy.data.objects.new('Cube', me_cube_001)
ob_sphere = bpy.data.objects.new('Sphere', me_sphere)

# ---- transforms, parenting, visibility, modifiers, constraints
ob_cube_002.location = (0.0, 0.0, 2.673)
ob_cube_002.rotation_euler = (0.0, -0.0, -1.571)
ob_cube_002.lineart.crease_threshold = 0.0
_m = ob_cube_002.modifiers.new('Mirror', 'MIRROR')
_m.use_axis = (True, True, False)
_m.use_clip = True
ob_cube_005.location = (0.0, 0.0, 0.2046)
ob_cube_005.rotation_euler = (0.0, -0.0, -1.571)
ob_cube_005.scale = (0.7524, 0.7524, 0.7524)
ob_cube_005.lineart.crease_threshold = 0.0
_m = ob_cube_005.modifiers.new('Mirror', 'MIRROR')
_m.use_axis = (False, True, False)
_m.use_clip = True
ob_cube_004.location = (0.0, 0.0, 1.448)
ob_cube_004.rotation_euler = (0.0, -0.0, -1.571)
ob_cube_004.scale = (0.7524, 0.7524, 0.7524)
ob_cube_004.lineart.crease_threshold = 0.0
_m = ob_cube_004.modifiers.new('Mirror', 'MIRROR')
_m.use_axis = (False, True, False)
_m.use_clip = True
ob_cube_003.location = (0.0, 0.0, 2.673)
ob_cube_003.lineart.crease_threshold = 0.0
_m = ob_cube_003.modifiers.new('Mirror', 'MIRROR')
_m.use_axis = (True, True, False)
_m.use_clip = True
ob_cube_001.location = (0.0, 0.0, 1.448)
ob_cube_001.scale = (0.7524, 0.7524, 0.7524)
ob_cube_001.lineart.crease_threshold = 0.0
_m = ob_cube_001.modifiers.new('Mirror', 'MIRROR')
_m.use_axis = (False, True, False)
_m.use_clip = True
ob_cube.location = (0.0, 0.0, 0.2046)
ob_cube.scale = (0.7524, 0.7524, 0.7524)
ob_cube.lineart.crease_threshold = 0.0
_m = ob_cube.modifiers.new('Mirror', 'MIRROR')
_m.use_axis = (False, True, False)
_m.use_clip = True
ob_sphere.location = (1.906e-16, 0.0, 0.0)
ob_sphere.scale = (0.6249, 0.6249, 0.6249)
ob_sphere.lineart.crease_threshold = 0.0
_m = ob_sphere.modifiers.new('Mirror', 'MIRROR')
_m.use_axis = (False, True, False)
_m.use_clip = True

# ---- collection membership
col_collection_1.objects.link(ob_cube_002)
col_collection_1.objects.link(ob_cube_005)
col_collection_1.objects.link(ob_cube_004)
col_collection_1.objects.link(ob_cube_003)
col_collection_1.objects.link(ob_cube_001)
col_collection_1.objects.link(ob_cube)
col_collection_1.objects.link(ob_sphere)

# ---- scene / render settings (as saved in the file)
scene.frame_start = 1; scene.frame_end = 250; scene.frame_set(1)
scene.render.engine = 'BLENDER_EEVEE_NEXT'
scene.render.resolution_percentage = 50
scene.render.dither_intensity = 0.0
scene.cycles.use_denoising = False
scene.cycles.samples = 128
scene.cycles.sampling_pattern = 'TABULATED_SOBOL'
scene.cycles.light_sampling_threshold = 0.0
scene.cycles.use_adaptive_sampling = False
scene.cycles.use_light_tree = False
scene.cycles.blur_glossy = 0.0
scene.cycles.sample_clamp_indirect = 0.0
scene.view_settings.view_transform = 'Standard'
bpy.context.view_layer.update()

# ---- added for rendering (the .blend has no active camera and no usable light): camera, sun
cam_auto = bpy.data.cameras.new('AutoCamera')
cam_auto.lens = 50.0
cam_auto.sensor_width = 36.0
cam_auto.clip_end = 1000.0
ob_auto_camera = bpy.data.objects.new('AutoCamera', cam_auto)
scene.collection.objects.link(ob_auto_camera)
ob_auto_camera.location = (6.09205, -7.31047, 7.61962)
ob_auto_camera.rotation_euler = (1.09748, -7.21219e-08, 0.694738)
scene.camera = ob_auto_camera
light_auto_sun = bpy.data.lights.new('AutoSun', 'SUN')
light_auto_sun.energy = 3.0
light_auto_sun.angle = 0.0523599
ob_auto_sun = bpy.data.objects.new('AutoSun', light_auto_sun)
scene.collection.objects.link(ob_auto_sun)
ob_auto_sun.rotation_euler = (0.872665, 0.174533, 0.523599)
bpy.context.view_layer.update()
